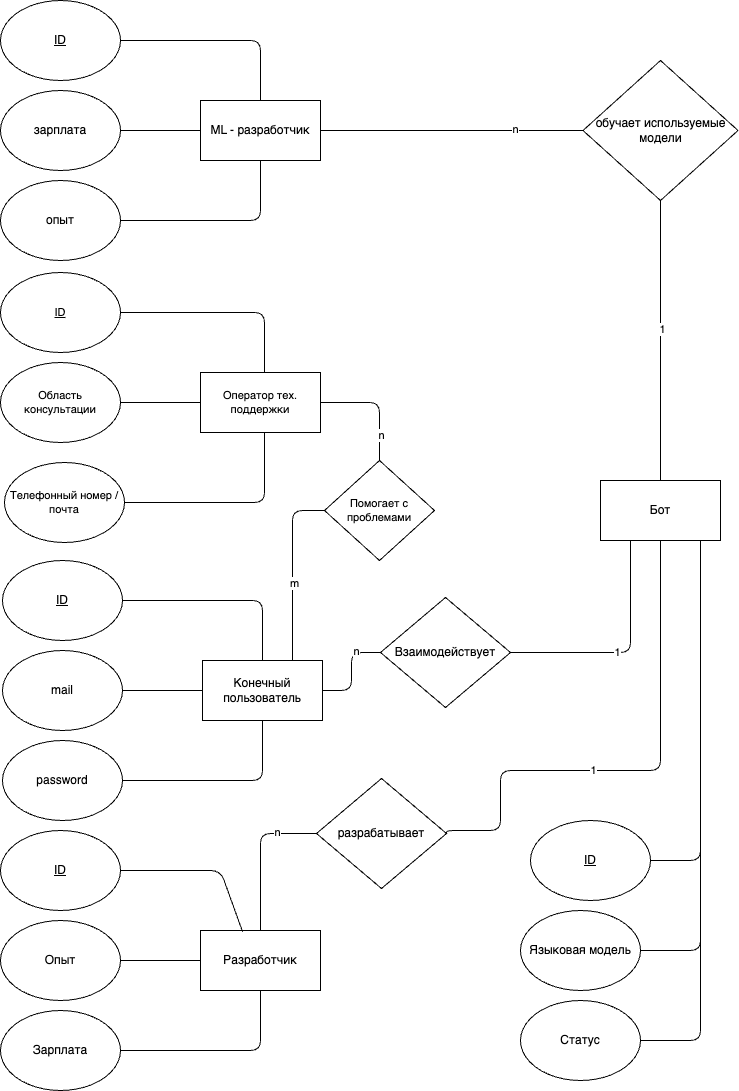

The diagram above was exported from draw.io. Its source (the exported page's mxGraphModel, read from the mxfile embedded in the PNG):
<mxGraphModel dx="1234" dy="916" grid="1" gridSize="10" guides="1" tooltips="1" connect="1" arrows="1" fold="1" page="1" pageScale="1" pageWidth="827" pageHeight="1169" math="0" shadow="0">
  <root>
    <mxCell id="0" />
    <mxCell id="1" parent="0" />
    <mxCell id="3iGg0btuq_YMwodRidnw-1" value="&lt;u&gt;ID&lt;/u&gt;" style="ellipse;whiteSpace=wrap;html=1;" vertex="1" parent="1">
      <mxGeometry x="62" y="590" width="120" height="80" as="geometry" />
    </mxCell>
    <mxCell id="3iGg0btuq_YMwodRidnw-2" value="password" style="ellipse;whiteSpace=wrap;html=1;" vertex="1" parent="1">
      <mxGeometry x="62" y="770" width="120" height="80" as="geometry" />
    </mxCell>
    <mxCell id="3iGg0btuq_YMwodRidnw-3" value="mail" style="ellipse;whiteSpace=wrap;html=1;" vertex="1" parent="1">
      <mxGeometry x="62" y="680" width="120" height="80" as="geometry" />
    </mxCell>
    <mxCell id="3iGg0btuq_YMwodRidnw-7" style="edgeStyle=orthogonalEdgeStyle;rounded=1;orthogonalLoop=1;jettySize=auto;html=1;entryX=1;entryY=0.5;entryDx=0;entryDy=0;curved=0;endArrow=none;startFill=0;" edge="1" parent="1" source="3iGg0btuq_YMwodRidnw-4" target="3iGg0btuq_YMwodRidnw-3">
      <mxGeometry relative="1" as="geometry" />
    </mxCell>
    <mxCell id="3iGg0btuq_YMwodRidnw-9" style="edgeStyle=orthogonalEdgeStyle;rounded=1;orthogonalLoop=1;jettySize=auto;html=1;exitX=0.5;exitY=1;exitDx=0;exitDy=0;entryX=1;entryY=0.5;entryDx=0;entryDy=0;curved=0;endArrow=none;startFill=0;" edge="1" parent="1" source="3iGg0btuq_YMwodRidnw-4" target="3iGg0btuq_YMwodRidnw-2">
      <mxGeometry relative="1" as="geometry" />
    </mxCell>
    <mxCell id="3iGg0btuq_YMwodRidnw-11" style="edgeStyle=orthogonalEdgeStyle;rounded=1;orthogonalLoop=1;jettySize=auto;html=1;entryX=0;entryY=0.5;entryDx=0;entryDy=0;curved=0;endArrow=none;startFill=0;" edge="1" parent="1" source="3iGg0btuq_YMwodRidnw-4" target="3iGg0btuq_YMwodRidnw-10">
      <mxGeometry relative="1" as="geometry" />
    </mxCell>
    <mxCell id="3iGg0btuq_YMwodRidnw-12" value="n" style="edgeLabel;html=1;align=center;verticalAlign=middle;resizable=0;points=[];" vertex="1" connectable="0" parent="3iGg0btuq_YMwodRidnw-11">
      <mxGeometry x="0.4815" y="2" relative="1" as="geometry">
        <mxPoint as="offset" />
      </mxGeometry>
    </mxCell>
    <mxCell id="3iGg0btuq_YMwodRidnw-4" value="Конечный пользователь" style="rounded=0;whiteSpace=wrap;html=1;" vertex="1" parent="1">
      <mxGeometry x="262" y="690" width="120" height="60" as="geometry" />
    </mxCell>
    <mxCell id="3iGg0btuq_YMwodRidnw-6" value="" style="endArrow=none;html=1;rounded=1;exitX=1;exitY=0.5;exitDx=0;exitDy=0;entryX=0.5;entryY=0;entryDx=0;entryDy=0;curved=0;" edge="1" parent="1" source="3iGg0btuq_YMwodRidnw-1" target="3iGg0btuq_YMwodRidnw-4">
      <mxGeometry width="50" height="50" relative="1" as="geometry">
        <mxPoint x="412" y="1040" as="sourcePoint" />
        <mxPoint x="462" y="990" as="targetPoint" />
        <Array as="points">
          <mxPoint x="322" y="630" />
        </Array>
      </mxGeometry>
    </mxCell>
    <mxCell id="3iGg0btuq_YMwodRidnw-14" style="edgeStyle=orthogonalEdgeStyle;rounded=1;orthogonalLoop=1;jettySize=auto;html=1;endArrow=none;startFill=0;entryX=0.25;entryY=1;entryDx=0;entryDy=0;curved=0;" edge="1" parent="1" source="3iGg0btuq_YMwodRidnw-10" target="3iGg0btuq_YMwodRidnw-13">
      <mxGeometry relative="1" as="geometry">
        <mxPoint x="660" y="640" as="targetPoint" />
      </mxGeometry>
    </mxCell>
    <mxCell id="3iGg0btuq_YMwodRidnw-15" value="1" style="edgeLabel;html=1;align=center;verticalAlign=middle;resizable=0;points=[];" vertex="1" connectable="0" parent="3iGg0btuq_YMwodRidnw-14">
      <mxGeometry x="-0.0833" y="1" relative="1" as="geometry">
        <mxPoint as="offset" />
      </mxGeometry>
    </mxCell>
    <mxCell id="3iGg0btuq_YMwodRidnw-10" value="Взаимодействует" style="rhombus;whiteSpace=wrap;html=1;" vertex="1" parent="1">
      <mxGeometry x="440" y="627" width="130" height="110" as="geometry" />
    </mxCell>
    <mxCell id="3iGg0btuq_YMwodRidnw-20" style="edgeStyle=orthogonalEdgeStyle;rounded=1;orthogonalLoop=1;jettySize=auto;html=1;entryX=1;entryY=0.5;entryDx=0;entryDy=0;endArrow=none;startFill=0;curved=0;" edge="1" parent="1" source="3iGg0btuq_YMwodRidnw-13" target="3iGg0btuq_YMwodRidnw-16">
      <mxGeometry relative="1" as="geometry">
        <Array as="points">
          <mxPoint x="760" y="890" />
        </Array>
      </mxGeometry>
    </mxCell>
    <mxCell id="3iGg0btuq_YMwodRidnw-21" style="edgeStyle=orthogonalEdgeStyle;rounded=1;orthogonalLoop=1;jettySize=auto;html=1;entryX=1;entryY=0.5;entryDx=0;entryDy=0;endArrow=none;startFill=0;curved=0;" edge="1" parent="1" source="3iGg0btuq_YMwodRidnw-13" target="3iGg0btuq_YMwodRidnw-17">
      <mxGeometry relative="1" as="geometry">
        <Array as="points">
          <mxPoint x="760" y="980" />
        </Array>
      </mxGeometry>
    </mxCell>
    <mxCell id="3iGg0btuq_YMwodRidnw-22" style="edgeStyle=orthogonalEdgeStyle;shape=connector;curved=0;rounded=1;orthogonalLoop=1;jettySize=auto;html=1;entryX=1;entryY=0.5;entryDx=0;entryDy=0;strokeColor=default;align=center;verticalAlign=middle;fontFamily=Helvetica;fontSize=11;fontColor=default;labelBackgroundColor=default;startFill=0;endArrow=none;" edge="1" parent="1" source="3iGg0btuq_YMwodRidnw-13" target="3iGg0btuq_YMwodRidnw-18">
      <mxGeometry relative="1" as="geometry">
        <Array as="points">
          <mxPoint x="760" y="1070" />
        </Array>
      </mxGeometry>
    </mxCell>
    <mxCell id="3iGg0btuq_YMwodRidnw-13" value="Бот" style="rounded=0;whiteSpace=wrap;html=1;" vertex="1" parent="1">
      <mxGeometry x="660" y="510" width="120" height="60" as="geometry" />
    </mxCell>
    <mxCell id="3iGg0btuq_YMwodRidnw-16" value="&lt;u&gt;ID&lt;/u&gt;" style="ellipse;whiteSpace=wrap;html=1;" vertex="1" parent="1">
      <mxGeometry x="590" y="850" width="120" height="80" as="geometry" />
    </mxCell>
    <mxCell id="3iGg0btuq_YMwodRidnw-17" value="Языковая модель" style="ellipse;whiteSpace=wrap;html=1;" vertex="1" parent="1">
      <mxGeometry x="580" y="940" width="120" height="80" as="geometry" />
    </mxCell>
    <mxCell id="3iGg0btuq_YMwodRidnw-18" value="Статус" style="ellipse;whiteSpace=wrap;html=1;" vertex="1" parent="1">
      <mxGeometry x="580" y="1030" width="120" height="80" as="geometry" />
    </mxCell>
    <mxCell id="3iGg0btuq_YMwodRidnw-23" value="&lt;u&gt;ID&lt;/u&gt;" style="ellipse;whiteSpace=wrap;html=1;" vertex="1" parent="1">
      <mxGeometry x="60" y="860" width="120" height="80" as="geometry" />
    </mxCell>
    <mxCell id="3iGg0btuq_YMwodRidnw-24" value="Зарплата" style="ellipse;whiteSpace=wrap;html=1;" vertex="1" parent="1">
      <mxGeometry x="60" y="1040" width="120" height="80" as="geometry" />
    </mxCell>
    <mxCell id="3iGg0btuq_YMwodRidnw-25" value="Опыт" style="ellipse;whiteSpace=wrap;html=1;" vertex="1" parent="1">
      <mxGeometry x="60" y="950" width="120" height="80" as="geometry" />
    </mxCell>
    <mxCell id="3iGg0btuq_YMwodRidnw-26" style="edgeStyle=orthogonalEdgeStyle;rounded=1;orthogonalLoop=1;jettySize=auto;html=1;entryX=1;entryY=0.5;entryDx=0;entryDy=0;curved=0;endArrow=none;startFill=0;" edge="1" parent="1" source="3iGg0btuq_YMwodRidnw-30" target="3iGg0btuq_YMwodRidnw-25">
      <mxGeometry relative="1" as="geometry" />
    </mxCell>
    <mxCell id="3iGg0btuq_YMwodRidnw-27" style="edgeStyle=orthogonalEdgeStyle;rounded=1;orthogonalLoop=1;jettySize=auto;html=1;exitX=0.5;exitY=1;exitDx=0;exitDy=0;entryX=1;entryY=0.5;entryDx=0;entryDy=0;curved=0;endArrow=none;startFill=0;" edge="1" parent="1" source="3iGg0btuq_YMwodRidnw-30" target="3iGg0btuq_YMwodRidnw-24">
      <mxGeometry relative="1" as="geometry" />
    </mxCell>
    <mxCell id="3iGg0btuq_YMwodRidnw-28" style="edgeStyle=orthogonalEdgeStyle;rounded=1;orthogonalLoop=1;jettySize=auto;html=1;entryX=0;entryY=0.5;entryDx=0;entryDy=0;curved=0;endArrow=none;startFill=0;" edge="1" parent="1" source="3iGg0btuq_YMwodRidnw-30" target="3iGg0btuq_YMwodRidnw-34">
      <mxGeometry relative="1" as="geometry" />
    </mxCell>
    <mxCell id="3iGg0btuq_YMwodRidnw-29" value="n" style="edgeLabel;html=1;align=center;verticalAlign=middle;resizable=0;points=[];" vertex="1" connectable="0" parent="3iGg0btuq_YMwodRidnw-28">
      <mxGeometry x="0.4815" y="2" relative="1" as="geometry">
        <mxPoint as="offset" />
      </mxGeometry>
    </mxCell>
    <mxCell id="3iGg0btuq_YMwodRidnw-30" value="Разработчик" style="rounded=0;whiteSpace=wrap;html=1;" vertex="1" parent="1">
      <mxGeometry x="260" y="960" width="120" height="60" as="geometry" />
    </mxCell>
    <mxCell id="3iGg0btuq_YMwodRidnw-31" value="" style="endArrow=none;html=1;rounded=1;exitX=1;exitY=0.5;exitDx=0;exitDy=0;entryX=0.35;entryY=0.017;entryDx=0;entryDy=0;curved=0;entryPerimeter=0;" edge="1" parent="1" source="3iGg0btuq_YMwodRidnw-23" target="3iGg0btuq_YMwodRidnw-30">
      <mxGeometry width="50" height="50" relative="1" as="geometry">
        <mxPoint x="410" y="1310" as="sourcePoint" />
        <mxPoint x="460" y="1260" as="targetPoint" />
        <Array as="points">
          <mxPoint x="280" y="900" />
        </Array>
      </mxGeometry>
    </mxCell>
    <mxCell id="3iGg0btuq_YMwodRidnw-32" style="edgeStyle=orthogonalEdgeStyle;rounded=1;orthogonalLoop=1;jettySize=auto;html=1;endArrow=none;startFill=0;entryX=0.5;entryY=1;entryDx=0;entryDy=0;curved=0;exitX=1;exitY=0.5;exitDx=0;exitDy=0;" edge="1" parent="1" source="3iGg0btuq_YMwodRidnw-34" target="3iGg0btuq_YMwodRidnw-13">
      <mxGeometry relative="1" as="geometry">
        <mxPoint x="660" y="780" as="targetPoint" />
        <Array as="points">
          <mxPoint x="506" y="860" />
          <mxPoint x="560" y="860" />
          <mxPoint x="560" y="800" />
          <mxPoint x="720" y="800" />
        </Array>
      </mxGeometry>
    </mxCell>
    <mxCell id="3iGg0btuq_YMwodRidnw-43" value="1" style="edgeLabel;html=1;align=center;verticalAlign=middle;resizable=0;points=[];fontFamily=Helvetica;fontSize=11;fontColor=default;labelBackgroundColor=default;" vertex="1" connectable="0" parent="3iGg0btuq_YMwodRidnw-32">
      <mxGeometry x="-0.1771" y="1" relative="1" as="geometry">
        <mxPoint as="offset" />
      </mxGeometry>
    </mxCell>
    <mxCell id="3iGg0btuq_YMwodRidnw-34" value="разрабатывает" style="rhombus;whiteSpace=wrap;html=1;" vertex="1" parent="1">
      <mxGeometry x="376" y="808" width="130" height="110" as="geometry" />
    </mxCell>
    <mxCell id="3iGg0btuq_YMwodRidnw-44" value="&lt;u&gt;ID&lt;/u&gt;" style="ellipse;whiteSpace=wrap;html=1;" vertex="1" parent="1">
      <mxGeometry x="60" y="30" width="120" height="80" as="geometry" />
    </mxCell>
    <mxCell id="3iGg0btuq_YMwodRidnw-45" value="опыт" style="ellipse;whiteSpace=wrap;html=1;" vertex="1" parent="1">
      <mxGeometry x="60" y="210" width="120" height="80" as="geometry" />
    </mxCell>
    <mxCell id="3iGg0btuq_YMwodRidnw-46" value="зарплата" style="ellipse;whiteSpace=wrap;html=1;" vertex="1" parent="1">
      <mxGeometry x="60" y="120" width="120" height="80" as="geometry" />
    </mxCell>
    <mxCell id="3iGg0btuq_YMwodRidnw-47" style="edgeStyle=orthogonalEdgeStyle;rounded=1;orthogonalLoop=1;jettySize=auto;html=1;entryX=1;entryY=0.5;entryDx=0;entryDy=0;curved=0;endArrow=none;startFill=0;" edge="1" parent="1" source="3iGg0btuq_YMwodRidnw-51" target="3iGg0btuq_YMwodRidnw-46">
      <mxGeometry relative="1" as="geometry" />
    </mxCell>
    <mxCell id="3iGg0btuq_YMwodRidnw-48" style="edgeStyle=orthogonalEdgeStyle;rounded=1;orthogonalLoop=1;jettySize=auto;html=1;exitX=0.5;exitY=1;exitDx=0;exitDy=0;entryX=1;entryY=0.5;entryDx=0;entryDy=0;curved=0;endArrow=none;startFill=0;" edge="1" parent="1" source="3iGg0btuq_YMwodRidnw-51" target="3iGg0btuq_YMwodRidnw-45">
      <mxGeometry relative="1" as="geometry" />
    </mxCell>
    <mxCell id="3iGg0btuq_YMwodRidnw-49" style="edgeStyle=orthogonalEdgeStyle;rounded=1;orthogonalLoop=1;jettySize=auto;html=1;entryX=0;entryY=0.5;entryDx=0;entryDy=0;curved=0;endArrow=none;startFill=0;" edge="1" parent="1" source="3iGg0btuq_YMwodRidnw-51" target="3iGg0btuq_YMwodRidnw-55">
      <mxGeometry relative="1" as="geometry">
        <mxPoint x="434" y="160" as="targetPoint" />
        <Array as="points">
          <mxPoint x="480" y="160" />
          <mxPoint x="480" y="160" />
        </Array>
      </mxGeometry>
    </mxCell>
    <mxCell id="3iGg0btuq_YMwodRidnw-50" value="n" style="edgeLabel;html=1;align=center;verticalAlign=middle;resizable=0;points=[];" vertex="1" connectable="0" parent="3iGg0btuq_YMwodRidnw-49">
      <mxGeometry x="0.4815" y="2" relative="1" as="geometry">
        <mxPoint as="offset" />
      </mxGeometry>
    </mxCell>
    <mxCell id="3iGg0btuq_YMwodRidnw-51" value="ML - разработчик" style="rounded=0;whiteSpace=wrap;html=1;" vertex="1" parent="1">
      <mxGeometry x="260" y="130" width="120" height="60" as="geometry" />
    </mxCell>
    <mxCell id="3iGg0btuq_YMwodRidnw-52" value="" style="endArrow=none;html=1;rounded=1;exitX=1;exitY=0.5;exitDx=0;exitDy=0;entryX=0.5;entryY=0;entryDx=0;entryDy=0;curved=0;" edge="1" parent="1" source="3iGg0btuq_YMwodRidnw-44" target="3iGg0btuq_YMwodRidnw-51">
      <mxGeometry width="50" height="50" relative="1" as="geometry">
        <mxPoint x="410" y="480" as="sourcePoint" />
        <mxPoint x="460" y="430" as="targetPoint" />
        <Array as="points">
          <mxPoint x="320" y="70" />
        </Array>
      </mxGeometry>
    </mxCell>
    <mxCell id="3iGg0btuq_YMwodRidnw-53" style="edgeStyle=orthogonalEdgeStyle;rounded=1;orthogonalLoop=1;jettySize=auto;html=1;endArrow=none;startFill=0;entryX=0.5;entryY=0;entryDx=0;entryDy=0;curved=0;" edge="1" parent="1" source="3iGg0btuq_YMwodRidnw-55" target="3iGg0btuq_YMwodRidnw-13">
      <mxGeometry relative="1" as="geometry">
        <mxPoint x="660" y="200" as="targetPoint" />
      </mxGeometry>
    </mxCell>
    <mxCell id="3iGg0btuq_YMwodRidnw-54" value="1" style="edgeLabel;html=1;align=center;verticalAlign=middle;resizable=0;points=[];" vertex="1" connectable="0" parent="3iGg0btuq_YMwodRidnw-53">
      <mxGeometry x="-0.0833" y="1" relative="1" as="geometry">
        <mxPoint as="offset" />
      </mxGeometry>
    </mxCell>
    <mxCell id="3iGg0btuq_YMwodRidnw-55" value="обучает используемые модели" style="rhombus;whiteSpace=wrap;html=1;" vertex="1" parent="1">
      <mxGeometry x="642.5" y="90" width="155" height="140" as="geometry" />
    </mxCell>
    <mxCell id="3iGg0btuq_YMwodRidnw-67" style="edgeStyle=orthogonalEdgeStyle;shape=connector;curved=0;rounded=1;orthogonalLoop=1;jettySize=auto;html=1;entryX=1;entryY=0.5;entryDx=0;entryDy=0;strokeColor=default;align=center;verticalAlign=middle;fontFamily=Helvetica;fontSize=11;fontColor=default;labelBackgroundColor=default;startFill=0;endArrow=none;" edge="1" parent="1" source="3iGg0btuq_YMwodRidnw-63" target="3iGg0btuq_YMwodRidnw-64">
      <mxGeometry relative="1" as="geometry">
        <Array as="points">
          <mxPoint x="324" y="342" />
        </Array>
      </mxGeometry>
    </mxCell>
    <mxCell id="3iGg0btuq_YMwodRidnw-68" style="edgeStyle=orthogonalEdgeStyle;shape=connector;curved=0;rounded=1;orthogonalLoop=1;jettySize=auto;html=1;entryX=1;entryY=0.5;entryDx=0;entryDy=0;strokeColor=default;align=center;verticalAlign=middle;fontFamily=Helvetica;fontSize=11;fontColor=default;labelBackgroundColor=default;startFill=0;endArrow=none;" edge="1" parent="1" source="3iGg0btuq_YMwodRidnw-63" target="3iGg0btuq_YMwodRidnw-65">
      <mxGeometry relative="1" as="geometry" />
    </mxCell>
    <mxCell id="3iGg0btuq_YMwodRidnw-69" style="edgeStyle=orthogonalEdgeStyle;shape=connector;curved=0;rounded=1;orthogonalLoop=1;jettySize=auto;html=1;entryX=1;entryY=0.5;entryDx=0;entryDy=0;strokeColor=default;align=center;verticalAlign=middle;fontFamily=Helvetica;fontSize=11;fontColor=default;labelBackgroundColor=default;startFill=0;endArrow=none;" edge="1" parent="1" source="3iGg0btuq_YMwodRidnw-63" target="3iGg0btuq_YMwodRidnw-66">
      <mxGeometry relative="1" as="geometry">
        <Array as="points">
          <mxPoint x="324" y="532" />
        </Array>
      </mxGeometry>
    </mxCell>
    <mxCell id="3iGg0btuq_YMwodRidnw-71" style="edgeStyle=orthogonalEdgeStyle;shape=connector;curved=0;rounded=1;orthogonalLoop=1;jettySize=auto;html=1;entryX=0.5;entryY=0;entryDx=0;entryDy=0;strokeColor=default;align=center;verticalAlign=middle;fontFamily=Helvetica;fontSize=11;fontColor=default;labelBackgroundColor=default;startFill=0;endArrow=none;" edge="1" parent="1" source="3iGg0btuq_YMwodRidnw-63" target="3iGg0btuq_YMwodRidnw-70">
      <mxGeometry relative="1" as="geometry" />
    </mxCell>
    <mxCell id="3iGg0btuq_YMwodRidnw-73" value="n" style="edgeLabel;html=1;align=center;verticalAlign=middle;resizable=0;points=[];fontFamily=Helvetica;fontSize=11;fontColor=default;labelBackgroundColor=default;" vertex="1" connectable="0" parent="3iGg0btuq_YMwodRidnw-71">
      <mxGeometry x="0.5556" y="1" relative="1" as="geometry">
        <mxPoint as="offset" />
      </mxGeometry>
    </mxCell>
    <mxCell id="3iGg0btuq_YMwodRidnw-63" value="Оператор тех. поддержки" style="rounded=0;whiteSpace=wrap;html=1;fontFamily=Helvetica;fontSize=11;fontColor=default;labelBackgroundColor=default;" vertex="1" parent="1">
      <mxGeometry x="260" y="402" width="120" height="60" as="geometry" />
    </mxCell>
    <mxCell id="3iGg0btuq_YMwodRidnw-64" value="&lt;u&gt;ID&lt;/u&gt;" style="ellipse;whiteSpace=wrap;html=1;fontFamily=Helvetica;fontSize=11;fontColor=default;labelBackgroundColor=default;" vertex="1" parent="1">
      <mxGeometry x="60" y="302" width="120" height="80" as="geometry" />
    </mxCell>
    <mxCell id="3iGg0btuq_YMwodRidnw-65" value="Область консультации" style="ellipse;whiteSpace=wrap;html=1;fontFamily=Helvetica;fontSize=11;fontColor=default;labelBackgroundColor=none;" vertex="1" parent="1">
      <mxGeometry x="60" y="392" width="120" height="80" as="geometry" />
    </mxCell>
    <mxCell id="3iGg0btuq_YMwodRidnw-66" value="Телефонный номер / почта" style="ellipse;whiteSpace=wrap;html=1;fontFamily=Helvetica;fontSize=11;fontColor=default;labelBackgroundColor=none;" vertex="1" parent="1">
      <mxGeometry x="64" y="492" width="120" height="80" as="geometry" />
    </mxCell>
    <mxCell id="3iGg0btuq_YMwodRidnw-72" style="edgeStyle=orthogonalEdgeStyle;shape=connector;curved=0;rounded=1;orthogonalLoop=1;jettySize=auto;html=1;entryX=0.75;entryY=0;entryDx=0;entryDy=0;strokeColor=default;align=center;verticalAlign=middle;fontFamily=Helvetica;fontSize=11;fontColor=default;labelBackgroundColor=default;startFill=0;endArrow=none;" edge="1" parent="1" source="3iGg0btuq_YMwodRidnw-70" target="3iGg0btuq_YMwodRidnw-4">
      <mxGeometry relative="1" as="geometry" />
    </mxCell>
    <mxCell id="3iGg0btuq_YMwodRidnw-74" value="m" style="edgeLabel;html=1;align=center;verticalAlign=middle;resizable=0;points=[];fontFamily=Helvetica;fontSize=11;fontColor=default;labelBackgroundColor=default;" vertex="1" connectable="0" parent="3iGg0btuq_YMwodRidnw-72">
      <mxGeometry x="0.1413" y="1" relative="1" as="geometry">
        <mxPoint as="offset" />
      </mxGeometry>
    </mxCell>
    <mxCell id="3iGg0btuq_YMwodRidnw-70" value="&lt;span&gt;Помогает с проблемами&lt;/span&gt;" style="rhombus;whiteSpace=wrap;html=1;fontFamily=Helvetica;fontSize=11;fontColor=default;labelBackgroundColor=none;" vertex="1" parent="1">
      <mxGeometry x="384" y="490" width="110" height="100" as="geometry" />
    </mxCell>
  </root>
</mxGraphModel>